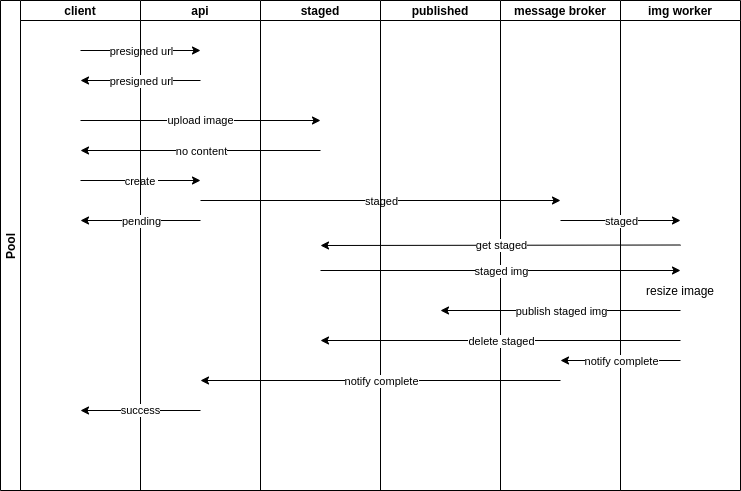

The diagram above was exported from draw.io. Its source (the exported page's mxGraphModel, read from the mxfile embedded in the PNG):
<mxGraphModel dx="1091" dy="1871" grid="1" gridSize="10" guides="1" tooltips="1" connect="1" arrows="1" fold="1" page="1" pageScale="1" pageWidth="850" pageHeight="1100" math="0" shadow="0">
  <root>
    <mxCell id="0" />
    <mxCell id="1" parent="0" />
    <mxCell id="3" value="Pool" style="swimlane;childLayout=stackLayout;resizeParent=1;resizeParentMax=0;startSize=20;horizontal=0;horizontalStack=1;" vertex="1" parent="1">
      <mxGeometry x="40" y="-1060" width="500" height="490" as="geometry" />
    </mxCell>
    <mxCell id="4" value="client" style="swimlane;startSize=20;" vertex="1" parent="3">
      <mxGeometry x="20" width="120" height="490" as="geometry" />
    </mxCell>
    <mxCell id="11" value="" style="endArrow=classic;html=1;" edge="1" parent="4">
      <mxGeometry relative="1" as="geometry">
        <mxPoint x="60" y="50" as="sourcePoint" />
        <mxPoint x="180" y="50" as="targetPoint" />
      </mxGeometry>
    </mxCell>
    <mxCell id="12" value="presigned url" style="edgeLabel;resizable=0;html=1;align=center;verticalAlign=middle;" connectable="0" vertex="1" parent="11">
      <mxGeometry relative="1" as="geometry" />
    </mxCell>
    <mxCell id="15" value="upload image" style="endArrow=classic;html=1;" edge="1" parent="4">
      <mxGeometry relative="1" as="geometry">
        <mxPoint x="60" y="120" as="sourcePoint" />
        <mxPoint x="300" y="120" as="targetPoint" />
      </mxGeometry>
    </mxCell>
    <mxCell id="19" value="" style="endArrow=classic;html=1;" edge="1" parent="4">
      <mxGeometry relative="1" as="geometry">
        <mxPoint x="60" y="180" as="sourcePoint" />
        <mxPoint x="180" y="180" as="targetPoint" />
      </mxGeometry>
    </mxCell>
    <mxCell id="20" value="create&amp;nbsp;" style="edgeLabel;resizable=0;html=1;align=center;verticalAlign=middle;" connectable="0" vertex="1" parent="19">
      <mxGeometry relative="1" as="geometry" />
    </mxCell>
    <mxCell id="5" value="api" style="swimlane;startSize=20;" vertex="1" parent="3">
      <mxGeometry x="140" width="120" height="490" as="geometry" />
    </mxCell>
    <mxCell id="13" value="" style="endArrow=classic;html=1;" edge="1" parent="5">
      <mxGeometry relative="1" as="geometry">
        <mxPoint x="60" y="80" as="sourcePoint" />
        <mxPoint x="-60" y="80" as="targetPoint" />
      </mxGeometry>
    </mxCell>
    <mxCell id="14" value="presigned url" style="edgeLabel;resizable=0;html=1;align=center;verticalAlign=middle;" connectable="0" vertex="1" parent="13">
      <mxGeometry relative="1" as="geometry" />
    </mxCell>
    <mxCell id="21" value="" style="endArrow=classic;html=1;" edge="1" parent="5">
      <mxGeometry relative="1" as="geometry">
        <mxPoint x="60" y="220" as="sourcePoint" />
        <mxPoint x="-60" y="220" as="targetPoint" />
      </mxGeometry>
    </mxCell>
    <mxCell id="22" value="pending" style="edgeLabel;resizable=0;html=1;align=center;verticalAlign=middle;" connectable="0" vertex="1" parent="21">
      <mxGeometry relative="1" as="geometry" />
    </mxCell>
    <mxCell id="23" value="" style="endArrow=classic;html=1;" edge="1" parent="5">
      <mxGeometry relative="1" as="geometry">
        <mxPoint x="60" y="200" as="sourcePoint" />
        <mxPoint x="420" y="200" as="targetPoint" />
      </mxGeometry>
    </mxCell>
    <mxCell id="24" value="staged" style="edgeLabel;resizable=0;html=1;align=center;verticalAlign=middle;" connectable="0" vertex="1" parent="23">
      <mxGeometry relative="1" as="geometry" />
    </mxCell>
    <mxCell id="6" value="staged" style="swimlane;startSize=20;" vertex="1" parent="3">
      <mxGeometry x="260" width="120" height="490" as="geometry" />
    </mxCell>
    <mxCell id="17" value="" style="endArrow=classic;html=1;" edge="1" parent="6">
      <mxGeometry relative="1" as="geometry">
        <mxPoint x="60" y="150" as="sourcePoint" />
        <mxPoint x="-180" y="150" as="targetPoint" />
      </mxGeometry>
    </mxCell>
    <mxCell id="18" value="no content" style="edgeLabel;resizable=0;html=1;align=center;verticalAlign=middle;" connectable="0" vertex="1" parent="17">
      <mxGeometry relative="1" as="geometry" />
    </mxCell>
    <mxCell id="42" value="success" style="endArrow=classic;html=1;" edge="1" parent="6">
      <mxGeometry relative="1" as="geometry">
        <mxPoint x="-60" y="410" as="sourcePoint" />
        <mxPoint x="-180" y="410" as="targetPoint" />
      </mxGeometry>
    </mxCell>
    <mxCell id="7" value="published" style="swimlane;startSize=20;" vertex="1" parent="3">
      <mxGeometry x="380" width="120" height="490" as="geometry" />
    </mxCell>
    <mxCell id="10" value="" style="edgeStyle=none;html=1;" edge="1" parent="1" source="8" target="9">
      <mxGeometry relative="1" as="geometry" />
    </mxCell>
    <mxCell id="8" value="message broker" style="swimlane;startSize=20;" vertex="1" parent="1">
      <mxGeometry x="540" y="-1060" width="120" height="490" as="geometry" />
    </mxCell>
    <mxCell id="29" value="" style="endArrow=classic;html=1;" edge="1" parent="8">
      <mxGeometry relative="1" as="geometry">
        <mxPoint x="-180" y="270" as="sourcePoint" />
        <mxPoint x="180" y="270" as="targetPoint" />
      </mxGeometry>
    </mxCell>
    <mxCell id="30" value="staged img" style="edgeLabel;resizable=0;html=1;align=center;verticalAlign=middle;" connectable="0" vertex="1" parent="29">
      <mxGeometry relative="1" as="geometry" />
    </mxCell>
    <mxCell id="40" value="" style="endArrow=classic;html=1;" edge="1" parent="8">
      <mxGeometry relative="1" as="geometry">
        <mxPoint x="60" y="380" as="sourcePoint" />
        <mxPoint x="-300" y="380" as="targetPoint" />
      </mxGeometry>
    </mxCell>
    <mxCell id="41" value="notify complete" style="edgeLabel;resizable=0;html=1;align=center;verticalAlign=middle;" connectable="0" vertex="1" parent="40">
      <mxGeometry relative="1" as="geometry" />
    </mxCell>
    <mxCell id="9" value="img worker" style="swimlane;startSize=20;" vertex="1" parent="1">
      <mxGeometry x="660" y="-1060" width="120" height="490" as="geometry" />
    </mxCell>
    <mxCell id="25" value="" style="endArrow=classic;html=1;" edge="1" parent="9">
      <mxGeometry relative="1" as="geometry">
        <mxPoint x="-60" y="220" as="sourcePoint" />
        <mxPoint x="60" y="220" as="targetPoint" />
      </mxGeometry>
    </mxCell>
    <mxCell id="26" value="staged" style="edgeLabel;resizable=0;html=1;align=center;verticalAlign=middle;" connectable="0" vertex="1" parent="25">
      <mxGeometry relative="1" as="geometry" />
    </mxCell>
    <mxCell id="27" value="" style="endArrow=classic;html=1;" edge="1" parent="9">
      <mxGeometry relative="1" as="geometry">
        <mxPoint x="60" y="244.5" as="sourcePoint" />
        <mxPoint x="-300" y="245" as="targetPoint" />
      </mxGeometry>
    </mxCell>
    <mxCell id="28" value="get staged" style="edgeLabel;resizable=0;html=1;align=center;verticalAlign=middle;" connectable="0" vertex="1" parent="27">
      <mxGeometry relative="1" as="geometry" />
    </mxCell>
    <mxCell id="33" value="resize image" style="text;strokeColor=none;fillColor=none;align=left;verticalAlign=middle;spacingLeft=4;spacingRight=4;overflow=hidden;points=[[0,0.5],[1,0.5]];portConstraint=eastwest;rotatable=0;" vertex="1" parent="9">
      <mxGeometry x="20" y="270" width="80" height="40" as="geometry" />
    </mxCell>
    <mxCell id="36" value="" style="endArrow=classic;html=1;" edge="1" parent="9">
      <mxGeometry relative="1" as="geometry">
        <mxPoint x="60" y="360" as="sourcePoint" />
        <mxPoint x="-60" y="360" as="targetPoint" />
      </mxGeometry>
    </mxCell>
    <mxCell id="37" value="notify complete" style="edgeLabel;resizable=0;html=1;align=center;verticalAlign=middle;" connectable="0" vertex="1" parent="36">
      <mxGeometry relative="1" as="geometry" />
    </mxCell>
    <mxCell id="31" value="" style="endArrow=classic;html=1;" edge="1" parent="1">
      <mxGeometry relative="1" as="geometry">
        <mxPoint x="720" y="-750" as="sourcePoint" />
        <mxPoint x="480" y="-750" as="targetPoint" />
      </mxGeometry>
    </mxCell>
    <mxCell id="32" value="publish staged img" style="edgeLabel;resizable=0;html=1;align=center;verticalAlign=middle;" connectable="0" vertex="1" parent="31">
      <mxGeometry relative="1" as="geometry" />
    </mxCell>
    <mxCell id="34" value="" style="endArrow=classic;html=1;" edge="1" parent="1">
      <mxGeometry relative="1" as="geometry">
        <mxPoint x="720" y="-720" as="sourcePoint" />
        <mxPoint x="360" y="-720" as="targetPoint" />
      </mxGeometry>
    </mxCell>
    <mxCell id="35" value="delete staged" style="edgeLabel;resizable=0;html=1;align=center;verticalAlign=middle;" connectable="0" vertex="1" parent="34">
      <mxGeometry relative="1" as="geometry" />
    </mxCell>
  </root>
</mxGraphModel>